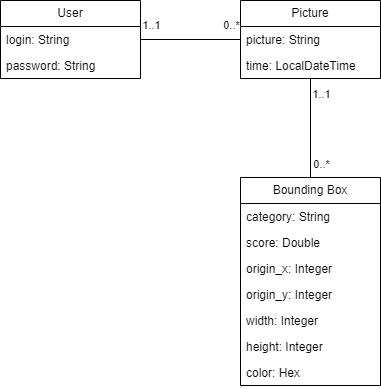

The diagram above was exported from draw.io. Its source (the exported page's mxGraphModel, read from the mxfile embedded in the PNG):
<mxGraphModel dx="818" dy="492" grid="1" gridSize="10" guides="1" tooltips="1" connect="1" arrows="1" fold="1" page="1" pageScale="1" pageWidth="827" pageHeight="1169" math="0" shadow="0">
  <root>
    <mxCell id="0" />
    <mxCell id="1" parent="0" />
    <mxCell id="njxOAmBWO4187BPWPTV2-1" value="User" style="swimlane;fontStyle=0;childLayout=stackLayout;horizontal=1;startSize=26;fillColor=none;horizontalStack=0;resizeParent=1;resizeParentMax=0;resizeLast=0;collapsible=1;marginBottom=0;whiteSpace=wrap;html=1;" parent="1" vertex="1">
      <mxGeometry x="220" y="343" width="140" height="78" as="geometry">
        <mxRectangle x="240" y="330" width="100" height="30" as="alternateBounds" />
      </mxGeometry>
    </mxCell>
    <mxCell id="njxOAmBWO4187BPWPTV2-3" value="login: String" style="text;strokeColor=none;fillColor=none;align=left;verticalAlign=top;spacingLeft=4;spacingRight=4;overflow=hidden;rotatable=0;points=[[0,0.5],[1,0.5]];portConstraint=eastwest;whiteSpace=wrap;html=1;" parent="njxOAmBWO4187BPWPTV2-1" vertex="1">
      <mxGeometry y="26" width="140" height="26" as="geometry" />
    </mxCell>
    <mxCell id="njxOAmBWO4187BPWPTV2-4" value="password: String" style="text;strokeColor=none;fillColor=none;align=left;verticalAlign=top;spacingLeft=4;spacingRight=4;overflow=hidden;rotatable=0;points=[[0,0.5],[1,0.5]];portConstraint=eastwest;whiteSpace=wrap;html=1;" parent="njxOAmBWO4187BPWPTV2-1" vertex="1">
      <mxGeometry y="52" width="140" height="26" as="geometry" />
    </mxCell>
    <mxCell id="njxOAmBWO4187BPWPTV2-5" value="Picture" style="swimlane;fontStyle=0;childLayout=stackLayout;horizontal=1;startSize=26;fillColor=none;horizontalStack=0;resizeParent=1;resizeParentMax=0;resizeLast=0;collapsible=1;marginBottom=0;whiteSpace=wrap;html=1;" parent="1" vertex="1">
      <mxGeometry x="460" y="343" width="140" height="78" as="geometry">
        <mxRectangle x="240" y="330" width="100" height="30" as="alternateBounds" />
      </mxGeometry>
    </mxCell>
    <mxCell id="njxOAmBWO4187BPWPTV2-13" value="picture: String" style="text;strokeColor=none;fillColor=none;align=left;verticalAlign=top;spacingLeft=4;spacingRight=4;overflow=hidden;rotatable=0;points=[[0,0.5],[1,0.5]];portConstraint=eastwest;whiteSpace=wrap;html=1;" parent="njxOAmBWO4187BPWPTV2-5" vertex="1">
      <mxGeometry y="26" width="140" height="26" as="geometry" />
    </mxCell>
    <mxCell id="njxOAmBWO4187BPWPTV2-8" value="time: LocalDateTime" style="text;strokeColor=none;fillColor=none;align=left;verticalAlign=top;spacingLeft=4;spacingRight=4;overflow=hidden;rotatable=0;points=[[0,0.5],[1,0.5]];portConstraint=eastwest;whiteSpace=wrap;html=1;" parent="njxOAmBWO4187BPWPTV2-5" vertex="1">
      <mxGeometry y="52" width="140" height="26" as="geometry" />
    </mxCell>
    <mxCell id="njxOAmBWO4187BPWPTV2-9" value="Bounding Box" style="swimlane;fontStyle=0;childLayout=stackLayout;horizontal=1;startSize=26;fillColor=none;horizontalStack=0;resizeParent=1;resizeParentMax=0;resizeLast=0;collapsible=1;marginBottom=0;whiteSpace=wrap;html=1;" parent="1" vertex="1">
      <mxGeometry x="460" y="520" width="140" height="208" as="geometry">
        <mxRectangle x="240" y="330" width="100" height="30" as="alternateBounds" />
      </mxGeometry>
    </mxCell>
    <mxCell id="njxOAmBWO4187BPWPTV2-14" value="category: String" style="text;strokeColor=none;fillColor=none;align=left;verticalAlign=top;spacingLeft=4;spacingRight=4;overflow=hidden;rotatable=0;points=[[0,0.5],[1,0.5]];portConstraint=eastwest;whiteSpace=wrap;html=1;" parent="njxOAmBWO4187BPWPTV2-9" vertex="1">
      <mxGeometry y="26" width="140" height="26" as="geometry" />
    </mxCell>
    <mxCell id="njxOAmBWO4187BPWPTV2-15" value="score: Double" style="text;strokeColor=none;fillColor=none;align=left;verticalAlign=top;spacingLeft=4;spacingRight=4;overflow=hidden;rotatable=0;points=[[0,0.5],[1,0.5]];portConstraint=eastwest;whiteSpace=wrap;html=1;" parent="njxOAmBWO4187BPWPTV2-9" vertex="1">
      <mxGeometry y="52" width="140" height="26" as="geometry" />
    </mxCell>
    <mxCell id="njxOAmBWO4187BPWPTV2-16" value="origin_x: Integer" style="text;strokeColor=none;fillColor=none;align=left;verticalAlign=top;spacingLeft=4;spacingRight=4;overflow=hidden;rotatable=0;points=[[0,0.5],[1,0.5]];portConstraint=eastwest;whiteSpace=wrap;html=1;" parent="njxOAmBWO4187BPWPTV2-9" vertex="1">
      <mxGeometry y="78" width="140" height="26" as="geometry" />
    </mxCell>
    <mxCell id="njxOAmBWO4187BPWPTV2-17" value="origin_y: Integer" style="text;strokeColor=none;fillColor=none;align=left;verticalAlign=top;spacingLeft=4;spacingRight=4;overflow=hidden;rotatable=0;points=[[0,0.5],[1,0.5]];portConstraint=eastwest;whiteSpace=wrap;html=1;" parent="njxOAmBWO4187BPWPTV2-9" vertex="1">
      <mxGeometry y="104" width="140" height="26" as="geometry" />
    </mxCell>
    <mxCell id="njxOAmBWO4187BPWPTV2-18" value="width: Integer" style="text;strokeColor=none;fillColor=none;align=left;verticalAlign=top;spacingLeft=4;spacingRight=4;overflow=hidden;rotatable=0;points=[[0,0.5],[1,0.5]];portConstraint=eastwest;whiteSpace=wrap;html=1;" parent="njxOAmBWO4187BPWPTV2-9" vertex="1">
      <mxGeometry y="130" width="140" height="26" as="geometry" />
    </mxCell>
    <mxCell id="njxOAmBWO4187BPWPTV2-12" value="height: Integer" style="text;strokeColor=none;fillColor=none;align=left;verticalAlign=top;spacingLeft=4;spacingRight=4;overflow=hidden;rotatable=0;points=[[0,0.5],[1,0.5]];portConstraint=eastwest;whiteSpace=wrap;html=1;" parent="njxOAmBWO4187BPWPTV2-9" vertex="1">
      <mxGeometry y="156" width="140" height="26" as="geometry" />
    </mxCell>
    <mxCell id="-ok3k0oP3NIV4Sqsyx-Q-1" value="color: Hex" style="text;strokeColor=none;fillColor=none;align=left;verticalAlign=top;spacingLeft=4;spacingRight=4;overflow=hidden;rotatable=0;points=[[0,0.5],[1,0.5]];portConstraint=eastwest;whiteSpace=wrap;html=1;" vertex="1" parent="njxOAmBWO4187BPWPTV2-9">
      <mxGeometry y="182" width="140" height="26" as="geometry" />
    </mxCell>
    <mxCell id="njxOAmBWO4187BPWPTV2-19" value="" style="endArrow=none;html=1;rounded=0;" parent="1" source="njxOAmBWO4187BPWPTV2-9" target="njxOAmBWO4187BPWPTV2-5" edge="1">
      <mxGeometry width="50" height="50" relative="1" as="geometry">
        <mxPoint x="260" y="600" as="sourcePoint" />
        <mxPoint x="310" y="550" as="targetPoint" />
      </mxGeometry>
    </mxCell>
    <mxCell id="njxOAmBWO4187BPWPTV2-24" value="1..1" style="edgeLabel;html=1;align=center;verticalAlign=middle;resizable=0;points=[];" parent="njxOAmBWO4187BPWPTV2-19" vertex="1" connectable="0">
      <mxGeometry x="0.7039" relative="1" as="geometry">
        <mxPoint x="10" as="offset" />
      </mxGeometry>
    </mxCell>
    <mxCell id="njxOAmBWO4187BPWPTV2-25" value="0..*" style="edgeLabel;html=1;align=center;verticalAlign=middle;resizable=0;points=[];" parent="njxOAmBWO4187BPWPTV2-19" vertex="1" connectable="0">
      <mxGeometry x="-0.7845" y="-1" relative="1" as="geometry">
        <mxPoint x="9" y="-3" as="offset" />
      </mxGeometry>
    </mxCell>
    <mxCell id="njxOAmBWO4187BPWPTV2-20" value="" style="endArrow=none;html=1;rounded=0;" parent="1" source="njxOAmBWO4187BPWPTV2-1" target="njxOAmBWO4187BPWPTV2-5" edge="1">
      <mxGeometry width="50" height="50" relative="1" as="geometry">
        <mxPoint x="270" y="610" as="sourcePoint" />
        <mxPoint x="320" y="560" as="targetPoint" />
      </mxGeometry>
    </mxCell>
    <mxCell id="njxOAmBWO4187BPWPTV2-21" value="1..1" style="edgeLabel;html=1;align=center;verticalAlign=middle;resizable=0;points=[];" parent="njxOAmBWO4187BPWPTV2-20" vertex="1" connectable="0">
      <mxGeometry x="-0.7669" relative="1" as="geometry">
        <mxPoint x="-2" y="-15" as="offset" />
      </mxGeometry>
    </mxCell>
    <mxCell id="njxOAmBWO4187BPWPTV2-22" value="0..*" style="edgeLabel;html=1;align=center;verticalAlign=middle;resizable=0;points=[];" parent="njxOAmBWO4187BPWPTV2-20" vertex="1" connectable="0">
      <mxGeometry x="0.8193" y="1" relative="1" as="geometry">
        <mxPoint x="-1" y="-14" as="offset" />
      </mxGeometry>
    </mxCell>
  </root>
</mxGraphModel>